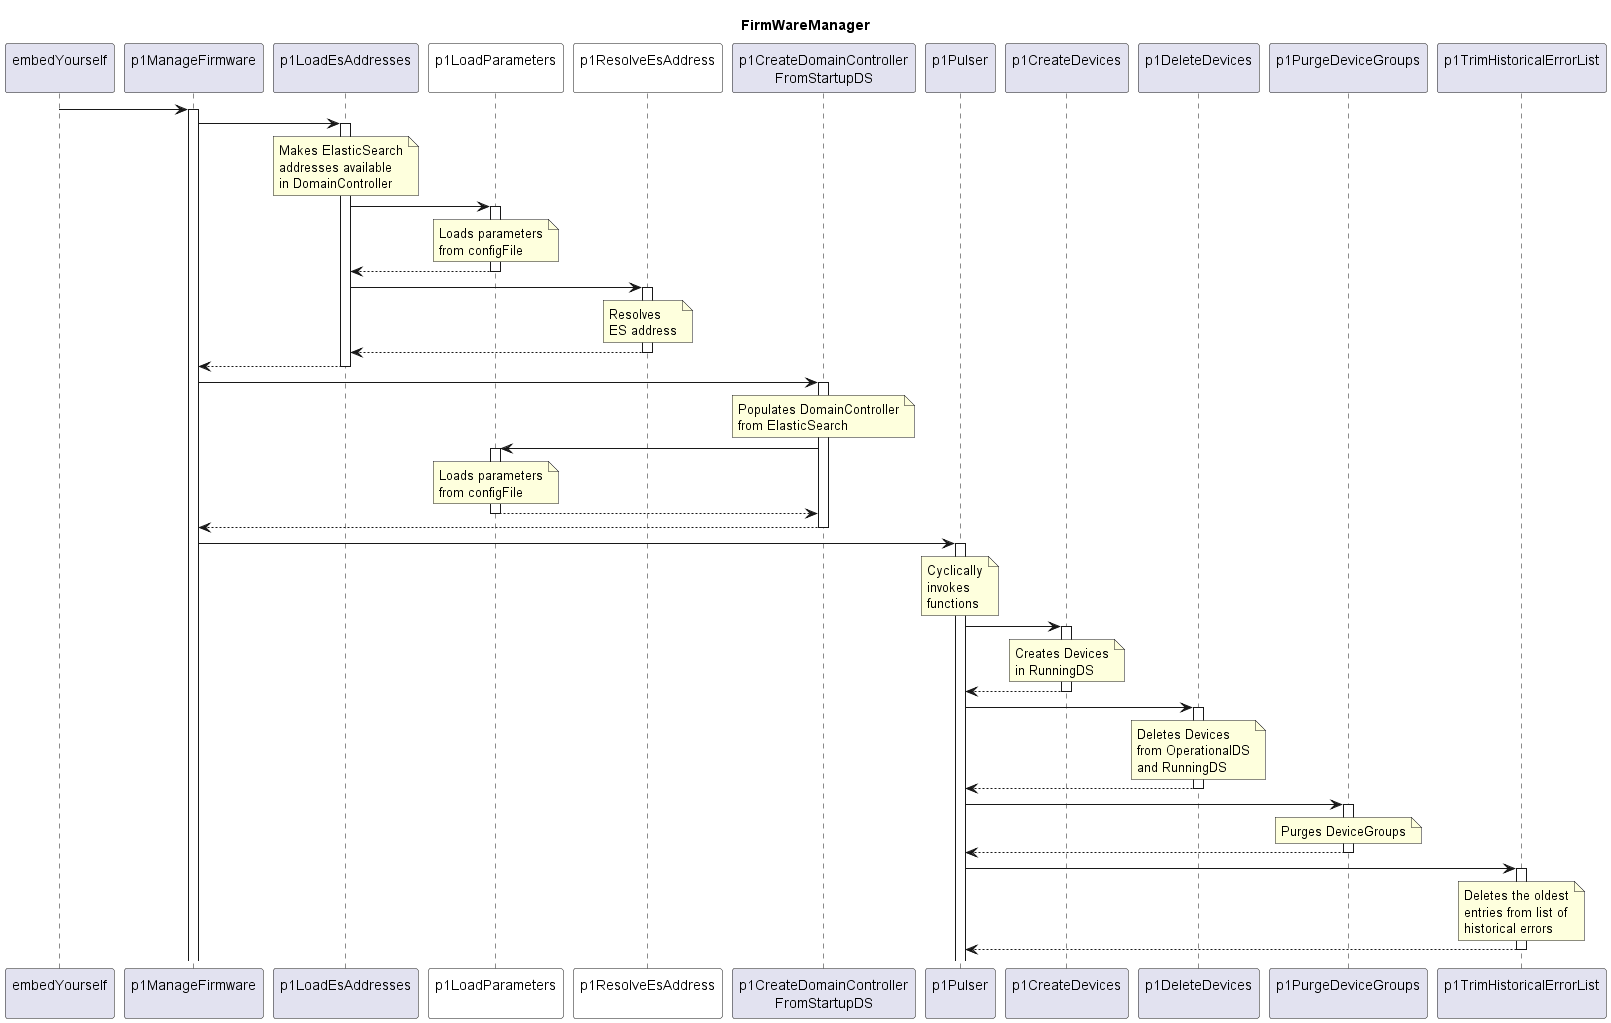

The diagram above was rendered by PlantUML. Its source (embedded in the PNG):
@startuml hl_sequence
skinparam responseMessageBelowArrow true

title
  FirmWareManager
end title

participant "embedYourself\n" as embed
participant "p1ManageFirmware\n" as p1ManaFw
participant "p1LoadEsAddresses\n" as p1LEA
participant "p1LoadParameters\n" as p1LP #White
participant "p1ResolveEsAddress\n" as p1REA #White
participant "p1CreateDomainController\nFromStartupDS" as p1CDCFS
participant "p1Pulser\n" as p1Puls
participant "p1CreateDevices\n" as p1CreDev
participant "p1DeleteDevices\n" as p1DelDev
participant "p1PurgeDeviceGroups\n" as p1PurDevGr
participant "p1TrimHistoricalErrorList\n" as p1TrimErrors

embed -> p1ManaFw
activate p1ManaFw

  p1ManaFw -> p1LEA
  activate p1LEA
    note over p1LEA
      Makes ElasticSearch
      addresses available
      in DomainController
    end note
    p1LEA -> p1LP
    activate p1LP
      note over p1LP
        Loads parameters
        from configFile
      end note
    p1LEA <-- p1LP
    deactivate p1LP
    p1LEA -> p1REA
    activate p1REA
      note over p1REA
        Resolves
        ES address
      end note
    p1LEA <-- p1REA
    deactivate p1REA
  p1ManaFw <-- p1LEA
  deactivate p1LEA

  p1ManaFw -> p1CDCFS
  activate p1CDCFS
    note over p1CDCFS
      Populates DomainController
      from ElasticSearch
    end note
    p1CDCFS -> p1LP
    activate p1LP
      note over p1LP
        Loads parameters
        from configFile
      end note
    p1CDCFS <-- p1LP
    deactivate p1LP
  p1ManaFw <-- p1CDCFS
  deactivate p1CDCFS
  
  p1ManaFw -> p1Puls
  activate p1Puls
    note over p1Puls
      Cyclically
      invokes
      functions
    end note

      p1Puls -> p1CreDev
      activate p1CreDev
        note over p1CreDev
          Creates Devices
          in RunningDS
        end note
      p1Puls <-- p1CreDev
      deactivate p1CreDev

      p1Puls -> p1DelDev
      activate p1DelDev
        note over p1DelDev
          Deletes Devices
          from OperationalDS
          and RunningDS
        end note
      p1Puls <-- p1DelDev
      deactivate p1DelDev

      p1Puls -> p1PurDevGr
      activate p1PurDevGr
        note over p1PurDevGr
          Purges DeviceGroups
        end note
      p1Puls <-- p1PurDevGr
      deactivate p1PurDevGr

      p1Puls -> p1TrimErrors
      activate p1TrimErrors
        note over p1TrimErrors
          Deletes the oldest
          entries from list of
          historical errors
        end note
      p1Puls <-- p1TrimErrors
      deactivate p1TrimErrors

@enduml